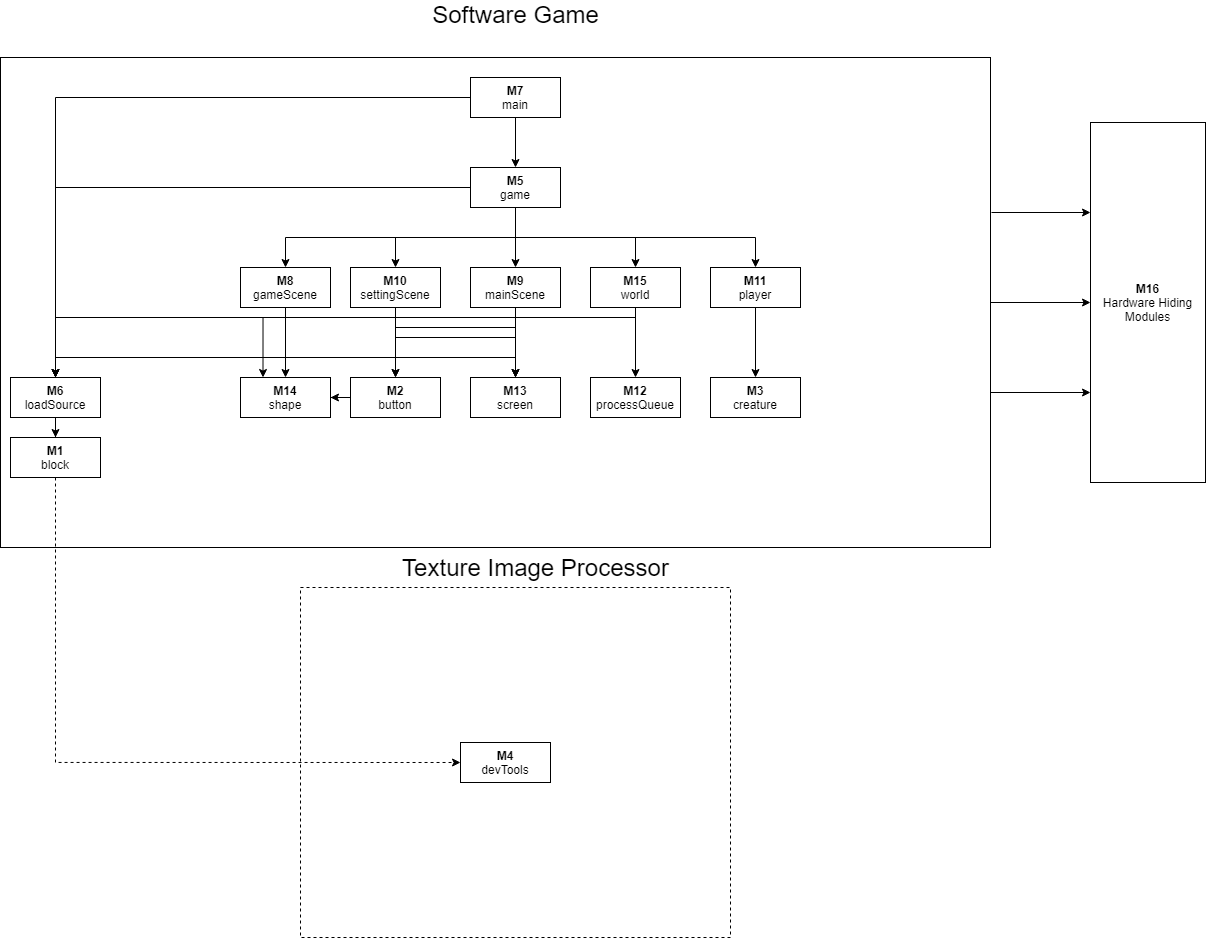

The diagram above was exported from draw.io. Its source (the exported page's mxGraphModel, read from the mxfile embedded in the PNG):
<mxGraphModel dx="2015" dy="2388" grid="1" gridSize="10" guides="1" tooltips="1" connect="1" arrows="1" fold="1" page="1" pageScale="1" pageWidth="850" pageHeight="1100" math="0" shadow="0">
  <root>
    <mxCell id="0" />
    <mxCell id="1" parent="0" />
    <mxCell id="SQyyiDPbjErMNScvDv5c-37" value="" style="rounded=0;whiteSpace=wrap;html=1;" vertex="1" parent="1">
      <mxGeometry x="-110" y="-80" width="990" height="490" as="geometry" />
    </mxCell>
    <mxCell id="7N_35T70Xb3Cbv4WBbDg-76" value="" style="rounded=0;whiteSpace=wrap;html=1;dashed=1;" parent="1" vertex="1">
      <mxGeometry x="190" y="450" width="430" height="350" as="geometry" />
    </mxCell>
    <mxCell id="7N_35T70Xb3Cbv4WBbDg-51" style="edgeStyle=orthogonalEdgeStyle;rounded=0;orthogonalLoop=1;jettySize=auto;html=1;exitX=0;exitY=0.5;exitDx=0;exitDy=0;entryX=0.5;entryY=0;entryDx=0;entryDy=0;" parent="1" source="7N_35T70Xb3Cbv4WBbDg-2" target="7N_35T70Xb3Cbv4WBbDg-8" edge="1">
      <mxGeometry relative="1" as="geometry">
        <Array as="points">
          <mxPoint x="175" y="150" />
          <mxPoint x="175" y="220" />
          <mxPoint x="-55" y="220" />
        </Array>
      </mxGeometry>
    </mxCell>
    <mxCell id="SQyyiDPbjErMNScvDv5c-29" style="edgeStyle=orthogonalEdgeStyle;rounded=0;orthogonalLoop=1;jettySize=auto;html=1;entryX=0.5;entryY=0;entryDx=0;entryDy=0;" edge="1" parent="1" source="7N_35T70Xb3Cbv4WBbDg-2" target="7N_35T70Xb3Cbv4WBbDg-10">
      <mxGeometry relative="1" as="geometry" />
    </mxCell>
    <mxCell id="SQyyiDPbjErMNScvDv5c-33" style="edgeStyle=orthogonalEdgeStyle;rounded=0;orthogonalLoop=1;jettySize=auto;html=1;" edge="1" parent="1" source="7N_35T70Xb3Cbv4WBbDg-2" target="7N_35T70Xb3Cbv4WBbDg-9">
      <mxGeometry relative="1" as="geometry">
        <Array as="points">
          <mxPoint x="175" y="220" />
          <mxPoint x="405" y="220" />
        </Array>
      </mxGeometry>
    </mxCell>
    <mxCell id="7N_35T70Xb3Cbv4WBbDg-2" value="&lt;b&gt;M8&lt;/b&gt;&lt;br&gt;gameScene" style="rounded=0;whiteSpace=wrap;html=1;" parent="1" vertex="1">
      <mxGeometry x="130" y="130" width="90" height="40" as="geometry" />
    </mxCell>
    <mxCell id="SQyyiDPbjErMNScvDv5c-27" style="edgeStyle=orthogonalEdgeStyle;rounded=0;orthogonalLoop=1;jettySize=auto;html=1;entryX=0.5;entryY=0;entryDx=0;entryDy=0;" edge="1" parent="1" source="7N_35T70Xb3Cbv4WBbDg-4" target="7N_35T70Xb3Cbv4WBbDg-9">
      <mxGeometry relative="1" as="geometry" />
    </mxCell>
    <mxCell id="SQyyiDPbjErMNScvDv5c-32" style="edgeStyle=orthogonalEdgeStyle;rounded=0;orthogonalLoop=1;jettySize=auto;html=1;entryX=0.5;entryY=0;entryDx=0;entryDy=0;" edge="1" parent="1" source="7N_35T70Xb3Cbv4WBbDg-4" target="7N_35T70Xb3Cbv4WBbDg-14">
      <mxGeometry relative="1" as="geometry">
        <Array as="points">
          <mxPoint x="405" y="190" />
          <mxPoint x="285" y="190" />
        </Array>
      </mxGeometry>
    </mxCell>
    <mxCell id="7N_35T70Xb3Cbv4WBbDg-4" value="&lt;b&gt;M9&lt;/b&gt;&lt;br&gt;mainScene" style="rounded=0;whiteSpace=wrap;html=1;" parent="1" vertex="1">
      <mxGeometry x="360" y="130" width="90" height="40" as="geometry" />
    </mxCell>
    <mxCell id="7N_35T70Xb3Cbv4WBbDg-72" style="edgeStyle=orthogonalEdgeStyle;rounded=0;orthogonalLoop=1;jettySize=auto;html=1;exitX=0.5;exitY=1;exitDx=0;exitDy=0;" parent="1" source="7N_35T70Xb3Cbv4WBbDg-8" target="7N_35T70Xb3Cbv4WBbDg-26" edge="1">
      <mxGeometry relative="1" as="geometry" />
    </mxCell>
    <mxCell id="7N_35T70Xb3Cbv4WBbDg-8" value="&lt;b&gt;M6&lt;/b&gt;&lt;br&gt;loadSource" style="rounded=0;whiteSpace=wrap;html=1;" parent="1" vertex="1">
      <mxGeometry x="-100" y="240" width="90" height="40" as="geometry" />
    </mxCell>
    <mxCell id="7N_35T70Xb3Cbv4WBbDg-9" value="&lt;b&gt;M13&lt;/b&gt;&lt;br&gt;screen" style="rounded=0;whiteSpace=wrap;html=1;" parent="1" vertex="1">
      <mxGeometry x="360" y="240" width="90" height="40" as="geometry" />
    </mxCell>
    <mxCell id="7N_35T70Xb3Cbv4WBbDg-10" value="&lt;b&gt;M14&lt;/b&gt;&lt;br&gt;shape" style="rounded=0;whiteSpace=wrap;html=1;" parent="1" vertex="1">
      <mxGeometry x="130" y="240" width="90" height="40" as="geometry" />
    </mxCell>
    <mxCell id="SQyyiDPbjErMNScvDv5c-34" style="edgeStyle=orthogonalEdgeStyle;rounded=0;orthogonalLoop=1;jettySize=auto;html=1;entryX=1;entryY=0.5;entryDx=0;entryDy=0;" edge="1" parent="1" source="7N_35T70Xb3Cbv4WBbDg-14" target="7N_35T70Xb3Cbv4WBbDg-10">
      <mxGeometry relative="1" as="geometry" />
    </mxCell>
    <mxCell id="7N_35T70Xb3Cbv4WBbDg-14" value="&lt;b&gt;M2&lt;/b&gt;&lt;br&gt;button" style="rounded=0;whiteSpace=wrap;html=1;" parent="1" vertex="1">
      <mxGeometry x="240" y="240" width="90" height="40" as="geometry" />
    </mxCell>
    <mxCell id="SQyyiDPbjErMNScvDv5c-24" style="edgeStyle=orthogonalEdgeStyle;rounded=0;orthogonalLoop=1;jettySize=auto;html=1;entryX=0.5;entryY=0;entryDx=0;entryDy=0;" edge="1" parent="1" source="7N_35T70Xb3Cbv4WBbDg-21" target="7N_35T70Xb3Cbv4WBbDg-28">
      <mxGeometry relative="1" as="geometry" />
    </mxCell>
    <mxCell id="SQyyiDPbjErMNScvDv5c-25" style="edgeStyle=orthogonalEdgeStyle;rounded=0;orthogonalLoop=1;jettySize=auto;html=1;entryX=0.5;entryY=0;entryDx=0;entryDy=0;" edge="1" parent="1" source="7N_35T70Xb3Cbv4WBbDg-21" target="7N_35T70Xb3Cbv4WBbDg-8">
      <mxGeometry relative="1" as="geometry">
        <Array as="points">
          <mxPoint x="525" y="180" />
          <mxPoint x="-55" y="180" />
        </Array>
      </mxGeometry>
    </mxCell>
    <mxCell id="SQyyiDPbjErMNScvDv5c-30" style="edgeStyle=orthogonalEdgeStyle;rounded=0;orthogonalLoop=1;jettySize=auto;html=1;entryX=0.25;entryY=0;entryDx=0;entryDy=0;" edge="1" parent="1" source="7N_35T70Xb3Cbv4WBbDg-21" target="7N_35T70Xb3Cbv4WBbDg-10">
      <mxGeometry relative="1" as="geometry">
        <Array as="points">
          <mxPoint x="525" y="180" />
          <mxPoint x="153" y="180" />
        </Array>
      </mxGeometry>
    </mxCell>
    <mxCell id="7N_35T70Xb3Cbv4WBbDg-21" value="&lt;b&gt;M15&lt;/b&gt;&lt;br&gt;world" style="rounded=0;whiteSpace=wrap;html=1;" parent="1" vertex="1">
      <mxGeometry x="480" y="130" width="90" height="40" as="geometry" />
    </mxCell>
    <mxCell id="7N_35T70Xb3Cbv4WBbDg-25" value="&lt;b&gt;M3&lt;/b&gt;&lt;br&gt;creature" style="rounded=0;whiteSpace=wrap;html=1;" parent="1" vertex="1">
      <mxGeometry x="600" y="240" width="90" height="40" as="geometry" />
    </mxCell>
    <mxCell id="SQyyiDPbjErMNScvDv5c-35" style="edgeStyle=orthogonalEdgeStyle;rounded=0;orthogonalLoop=1;jettySize=auto;html=1;entryX=0;entryY=0.5;entryDx=0;entryDy=0;dashed=1;" edge="1" parent="1" source="7N_35T70Xb3Cbv4WBbDg-26" target="7N_35T70Xb3Cbv4WBbDg-77">
      <mxGeometry relative="1" as="geometry">
        <Array as="points">
          <mxPoint x="-55" y="625" />
        </Array>
      </mxGeometry>
    </mxCell>
    <mxCell id="7N_35T70Xb3Cbv4WBbDg-26" value="&lt;b&gt;M1&lt;/b&gt;&lt;br&gt;block" style="rounded=0;whiteSpace=wrap;html=1;" parent="1" vertex="1">
      <mxGeometry x="-100" y="300" width="90" height="40" as="geometry" />
    </mxCell>
    <mxCell id="7N_35T70Xb3Cbv4WBbDg-28" value="&lt;b&gt;M12&lt;/b&gt;&lt;br&gt;processQueue" style="rounded=0;whiteSpace=wrap;html=1;" parent="1" vertex="1">
      <mxGeometry x="480" y="240" width="90" height="40" as="geometry" />
    </mxCell>
    <mxCell id="7N_35T70Xb3Cbv4WBbDg-49" style="edgeStyle=orthogonalEdgeStyle;rounded=0;orthogonalLoop=1;jettySize=auto;html=1;exitX=0.5;exitY=1;exitDx=0;exitDy=0;entryX=0.5;entryY=0;entryDx=0;entryDy=0;" parent="1" source="7N_35T70Xb3Cbv4WBbDg-33" target="7N_35T70Xb3Cbv4WBbDg-42" edge="1">
      <mxGeometry relative="1" as="geometry" />
    </mxCell>
    <mxCell id="7N_35T70Xb3Cbv4WBbDg-56" style="edgeStyle=orthogonalEdgeStyle;rounded=0;orthogonalLoop=1;jettySize=auto;html=1;exitX=0;exitY=0.5;exitDx=0;exitDy=0;entryX=0.5;entryY=0;entryDx=0;entryDy=0;" parent="1" source="7N_35T70Xb3Cbv4WBbDg-33" target="7N_35T70Xb3Cbv4WBbDg-8" edge="1">
      <mxGeometry relative="1" as="geometry" />
    </mxCell>
    <mxCell id="7N_35T70Xb3Cbv4WBbDg-33" value="&lt;b&gt;M7&lt;/b&gt;&lt;br&gt;main" style="rounded=0;whiteSpace=wrap;html=1;" parent="1" vertex="1">
      <mxGeometry x="360" y="-60" width="90" height="40" as="geometry" />
    </mxCell>
    <mxCell id="7N_35T70Xb3Cbv4WBbDg-39" style="edgeStyle=orthogonalEdgeStyle;rounded=0;orthogonalLoop=1;jettySize=auto;html=1;exitX=0.5;exitY=1;exitDx=0;exitDy=0;" parent="1" source="7N_35T70Xb3Cbv4WBbDg-28" target="7N_35T70Xb3Cbv4WBbDg-28" edge="1">
      <mxGeometry relative="1" as="geometry" />
    </mxCell>
    <mxCell id="7N_35T70Xb3Cbv4WBbDg-74" style="edgeStyle=orthogonalEdgeStyle;rounded=0;orthogonalLoop=1;jettySize=auto;html=1;exitX=0;exitY=0.5;exitDx=0;exitDy=0;entryX=0.5;entryY=0;entryDx=0;entryDy=0;" parent="1" source="7N_35T70Xb3Cbv4WBbDg-42" target="7N_35T70Xb3Cbv4WBbDg-8" edge="1">
      <mxGeometry relative="1" as="geometry" />
    </mxCell>
    <mxCell id="SQyyiDPbjErMNScvDv5c-7" style="edgeStyle=orthogonalEdgeStyle;rounded=0;orthogonalLoop=1;jettySize=auto;html=1;" edge="1" parent="1" source="7N_35T70Xb3Cbv4WBbDg-42" target="7N_35T70Xb3Cbv4WBbDg-3">
      <mxGeometry relative="1" as="geometry">
        <Array as="points">
          <mxPoint x="405" y="100" />
          <mxPoint x="285" y="100" />
        </Array>
      </mxGeometry>
    </mxCell>
    <mxCell id="SQyyiDPbjErMNScvDv5c-8" style="edgeStyle=orthogonalEdgeStyle;rounded=0;orthogonalLoop=1;jettySize=auto;html=1;entryX=0.5;entryY=0;entryDx=0;entryDy=0;" edge="1" parent="1" source="7N_35T70Xb3Cbv4WBbDg-42" target="7N_35T70Xb3Cbv4WBbDg-4">
      <mxGeometry relative="1" as="geometry" />
    </mxCell>
    <mxCell id="SQyyiDPbjErMNScvDv5c-9" style="edgeStyle=orthogonalEdgeStyle;rounded=0;orthogonalLoop=1;jettySize=auto;html=1;entryX=0.5;entryY=0;entryDx=0;entryDy=0;" edge="1" parent="1" source="7N_35T70Xb3Cbv4WBbDg-42" target="7N_35T70Xb3Cbv4WBbDg-21">
      <mxGeometry relative="1" as="geometry">
        <Array as="points">
          <mxPoint x="405" y="100" />
          <mxPoint x="525" y="100" />
        </Array>
      </mxGeometry>
    </mxCell>
    <mxCell id="SQyyiDPbjErMNScvDv5c-10" style="edgeStyle=orthogonalEdgeStyle;rounded=0;orthogonalLoop=1;jettySize=auto;html=1;entryX=0.5;entryY=0;entryDx=0;entryDy=0;" edge="1" parent="1" source="7N_35T70Xb3Cbv4WBbDg-42" target="7N_35T70Xb3Cbv4WBbDg-20">
      <mxGeometry relative="1" as="geometry">
        <Array as="points">
          <mxPoint x="405" y="100" />
          <mxPoint x="645" y="100" />
        </Array>
      </mxGeometry>
    </mxCell>
    <mxCell id="SQyyiDPbjErMNScvDv5c-11" style="edgeStyle=orthogonalEdgeStyle;rounded=0;orthogonalLoop=1;jettySize=auto;html=1;entryX=0.5;entryY=0;entryDx=0;entryDy=0;" edge="1" parent="1" source="7N_35T70Xb3Cbv4WBbDg-42" target="7N_35T70Xb3Cbv4WBbDg-2">
      <mxGeometry relative="1" as="geometry">
        <Array as="points">
          <mxPoint x="405" y="100" />
          <mxPoint x="175" y="100" />
        </Array>
      </mxGeometry>
    </mxCell>
    <mxCell id="7N_35T70Xb3Cbv4WBbDg-42" value="&lt;b&gt;M5&lt;/b&gt;&lt;br&gt;game" style="rounded=0;whiteSpace=wrap;html=1;" parent="1" vertex="1">
      <mxGeometry x="360" y="30" width="90" height="40" as="geometry" />
    </mxCell>
    <mxCell id="SQyyiDPbjErMNScvDv5c-23" style="edgeStyle=orthogonalEdgeStyle;rounded=0;orthogonalLoop=1;jettySize=auto;html=1;" edge="1" parent="1" source="7N_35T70Xb3Cbv4WBbDg-20" target="7N_35T70Xb3Cbv4WBbDg-25">
      <mxGeometry relative="1" as="geometry" />
    </mxCell>
    <mxCell id="7N_35T70Xb3Cbv4WBbDg-20" value="&lt;b&gt;M11&lt;/b&gt;&lt;br&gt;player" style="rounded=0;whiteSpace=wrap;html=1;" parent="1" vertex="1">
      <mxGeometry x="600" y="130" width="90" height="40" as="geometry" />
    </mxCell>
    <mxCell id="7N_35T70Xb3Cbv4WBbDg-77" value="&lt;b&gt;M4&lt;/b&gt;&lt;br&gt;devTools" style="rounded=0;whiteSpace=wrap;html=1;" parent="1" vertex="1">
      <mxGeometry x="350" y="605" width="90" height="40" as="geometry" />
    </mxCell>
    <mxCell id="7N_35T70Xb3Cbv4WBbDg-83" value="&lt;font style=&quot;font-size: 24px&quot;&gt;Software Game&lt;/font&gt;" style="text;html=1;align=center;verticalAlign=middle;resizable=0;points=[];autosize=1;" parent="1" vertex="1">
      <mxGeometry x="315" y="-133" width="180" height="20" as="geometry" />
    </mxCell>
    <mxCell id="7N_35T70Xb3Cbv4WBbDg-84" value="&lt;span style=&quot;font-size: 24px&quot;&gt;Texture Image Processor&lt;/span&gt;" style="text;html=1;align=center;verticalAlign=middle;resizable=0;points=[];autosize=1;" parent="1" vertex="1">
      <mxGeometry x="285" y="420" width="280" height="20" as="geometry" />
    </mxCell>
    <mxCell id="7N_35T70Xb3Cbv4WBbDg-86" value="&lt;b&gt;M16&lt;/b&gt;&lt;br&gt;Hardware Hiding Modules" style="rounded=0;whiteSpace=wrap;html=1;" parent="1" vertex="1">
      <mxGeometry x="980" y="-15" width="115" height="360" as="geometry" />
    </mxCell>
    <mxCell id="7N_35T70Xb3Cbv4WBbDg-99" value="" style="endArrow=classic;html=1;entryX=0;entryY=0.25;entryDx=0;entryDy=0;" parent="1" target="7N_35T70Xb3Cbv4WBbDg-86" edge="1">
      <mxGeometry width="50" height="50" relative="1" as="geometry">
        <mxPoint x="881" y="75" as="sourcePoint" />
        <mxPoint x="380" y="337" as="targetPoint" />
      </mxGeometry>
    </mxCell>
    <mxCell id="7N_35T70Xb3Cbv4WBbDg-100" value="" style="endArrow=classic;html=1;entryX=0;entryY=0.5;entryDx=0;entryDy=0;" parent="1" target="7N_35T70Xb3Cbv4WBbDg-86" edge="1">
      <mxGeometry width="50" height="50" relative="1" as="geometry">
        <mxPoint x="880" y="165" as="sourcePoint" />
        <mxPoint x="970" y="267" as="targetPoint" />
      </mxGeometry>
    </mxCell>
    <mxCell id="7N_35T70Xb3Cbv4WBbDg-101" value="" style="endArrow=classic;html=1;entryX=0;entryY=0.75;entryDx=0;entryDy=0;" parent="1" target="7N_35T70Xb3Cbv4WBbDg-86" edge="1">
      <mxGeometry width="50" height="50" relative="1" as="geometry">
        <mxPoint x="880" y="255" as="sourcePoint" />
        <mxPoint x="990" y="287" as="targetPoint" />
      </mxGeometry>
    </mxCell>
    <mxCell id="SQyyiDPbjErMNScvDv5c-28" style="edgeStyle=orthogonalEdgeStyle;rounded=0;orthogonalLoop=1;jettySize=auto;html=1;" edge="1" parent="1" source="7N_35T70Xb3Cbv4WBbDg-3" target="7N_35T70Xb3Cbv4WBbDg-14">
      <mxGeometry relative="1" as="geometry" />
    </mxCell>
    <mxCell id="SQyyiDPbjErMNScvDv5c-31" style="edgeStyle=orthogonalEdgeStyle;rounded=0;orthogonalLoop=1;jettySize=auto;html=1;entryX=0.5;entryY=0;entryDx=0;entryDy=0;" edge="1" parent="1" source="7N_35T70Xb3Cbv4WBbDg-3" target="7N_35T70Xb3Cbv4WBbDg-9">
      <mxGeometry relative="1" as="geometry">
        <Array as="points">
          <mxPoint x="285" y="200" />
          <mxPoint x="405" y="200" />
        </Array>
      </mxGeometry>
    </mxCell>
    <mxCell id="7N_35T70Xb3Cbv4WBbDg-3" value="&lt;b&gt;M10&lt;/b&gt;&lt;br&gt;settingScene" style="rounded=0;whiteSpace=wrap;html=1;" parent="1" vertex="1">
      <mxGeometry x="240" y="130" width="90" height="40" as="geometry" />
    </mxCell>
  </root>
</mxGraphModel>